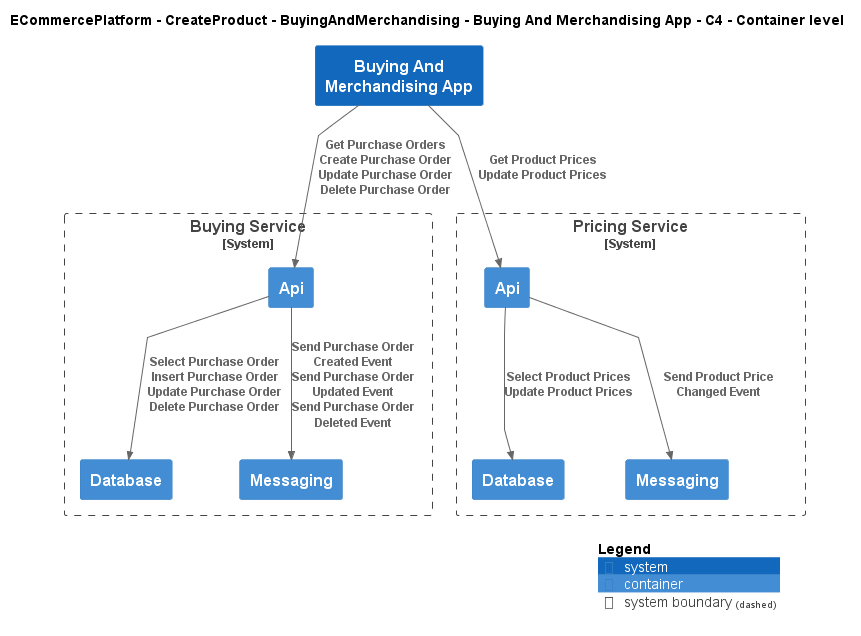

The diagram above was rendered by PlantUML. Its source (embedded in the PNG):
@startuml
!include ..\..\..\..\..\.c4s\C4_Container.puml

AddElementTag("c4interflow:lifecycle:new", $bgColor=green, $fontColor=#ffffff, $borderColor=green, $shadowing="False")
AddElementTag("c4interflow:lifecycle:changed", $bgColor=orange, $fontColor=#ffffff, $borderColor=orange, $shadowing="False")
AddElementTag("c4interflow:lifecycle:removed", $bgColor=red, $fontColor=#ffffff, $borderColor=red, $shadowing="False")

AddRelTag("c4interflow:lifecycle:new", $textColor=green, $lineColor=green)
AddRelTag("c4interflow:lifecycle:changed", $textColor=orange, $lineColor=orange)
AddRelTag("c4interflow:lifecycle:removed", $textColor=red, $lineColor=red)

SHOW_PERSON_PORTRAIT()
LAYOUT_TOP_DOWN()

skinparam linetype polyline

title ECommercePlatform - CreateProduct - BuyingAndMerchandising - Buying And Merchandising App - C4 - Container level

System(ECommercePlatform.CreateProduct.BuyingAndMerchandising.SoftwareSystems.BuyingAndMerchandisingApp, "Buying And Merchandising App", "")

System_Boundary(ECommercePlatform.CreateProduct.BuyingAndMerchandising.SoftwareSystems.BuyingService, "Buying Service") {
    Container(ECommercePlatform.CreateProduct.BuyingAndMerchandising.SoftwareSystems.BuyingService.Containers.Api, "Api", "", "")
    Container(ECommercePlatform.CreateProduct.BuyingAndMerchandising.SoftwareSystems.BuyingService.Containers.Database, "Database", "", "")
    Container(ECommercePlatform.CreateProduct.BuyingAndMerchandising.SoftwareSystems.BuyingService.Containers.Messaging, "Messaging", "", "")
}

System_Boundary(ECommercePlatform.CreateProduct.PriceManagement.SoftwareSystems.PricingService, "Pricing Service") {
    Container(ECommercePlatform.CreateProduct.PriceManagement.SoftwareSystems.PricingService.Containers.Api, "Api", "", "")
    Container(ECommercePlatform.CreateProduct.PriceManagement.SoftwareSystems.PricingService.Containers.Database, "Database", "", "")
    Container(ECommercePlatform.CreateProduct.PriceManagement.SoftwareSystems.PricingService.Containers.Messaging, "Messaging", "", "")
}

Rel(ECommercePlatform.CreateProduct.BuyingAndMerchandising.SoftwareSystems.BuyingAndMerchandisingApp, ECommercePlatform.CreateProduct.BuyingAndMerchandising.SoftwareSystems.BuyingService.Containers.Api, "Get Purchase Orders\nCreate Purchase Order\nUpdate Purchase Order\nDelete Purchase Order")
Rel(ECommercePlatform.CreateProduct.BuyingAndMerchandising.SoftwareSystems.BuyingService.Containers.Api, ECommercePlatform.CreateProduct.BuyingAndMerchandising.SoftwareSystems.BuyingService.Containers.Database, "Select Purchase Order\nInsert Purchase Order\nUpdate Purchase Order\nDelete Purchase Order")
Rel(ECommercePlatform.CreateProduct.BuyingAndMerchandising.SoftwareSystems.BuyingService.Containers.Api, ECommercePlatform.CreateProduct.BuyingAndMerchandising.SoftwareSystems.BuyingService.Containers.Messaging, "Send Purchase Order Created Event\nSend Purchase Order Updated Event\nSend Purchase Order Deleted Event")
Rel(ECommercePlatform.CreateProduct.BuyingAndMerchandising.SoftwareSystems.BuyingAndMerchandisingApp, ECommercePlatform.CreateProduct.PriceManagement.SoftwareSystems.PricingService.Containers.Api, "Get Product Prices\nUpdate Product Prices")
Rel(ECommercePlatform.CreateProduct.PriceManagement.SoftwareSystems.PricingService.Containers.Api, ECommercePlatform.CreateProduct.PriceManagement.SoftwareSystems.PricingService.Containers.Database, "Select Product Prices\nUpdate Product Prices")
Rel(ECommercePlatform.CreateProduct.PriceManagement.SoftwareSystems.PricingService.Containers.Api, ECommercePlatform.CreateProduct.PriceManagement.SoftwareSystems.PricingService.Containers.Messaging, "Send Product Price Changed Event")


SHOW_LEGEND()
@enduml